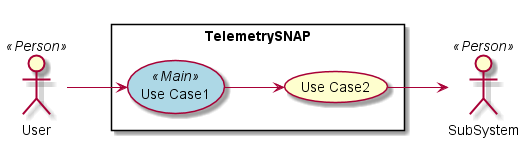

The diagram above was rendered by PlantUML. Its source (embedded in the PNG):
@startuml

left to right direction

skinparam usecase {
  BackgroudnColor #lightgreen
  BackgroundColor<<Main>> #lightblue
}
actor :User: <<Person>>
actor :SubSystem: <<Person>>


rectangle "TelemetrySNAP" {
UseCase UC1 <<Main>> as "Use Case1"
UseCase UC2  as "Use Case2"


User --> UC1
UC1 --> UC2
UC2 --> SubSystem
}

@enduml